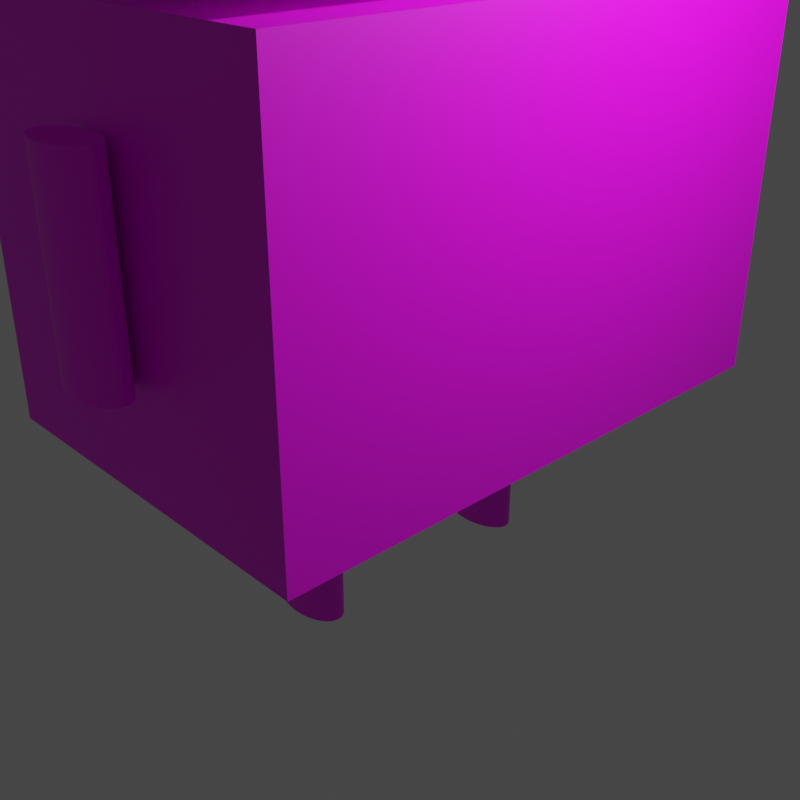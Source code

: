 # Source: wilbo01.blend  (saved by Blender 3.2.14; exported with 4.5.12 LTS)
import bpy
from mathutils import Matrix  # noqa: F401  (used for matrix-valued properties, if any)

bpy.ops.wm.read_factory_settings(use_empty=True)
scene = bpy.context.scene
scene.name = 'Scene'

# ---- collections
col_collection = bpy.data.collections.new('Collection'); scene.collection.children.link(col_collection)

# ---- images (referenced by path relative to the original .blend; pixels are not part of the script)
import os
ASSET_DIR = os.environ.get("B2B_ASSET_DIR", "")  # directory of the original .blend (textures are referenced by path, not embedded)
HERE = os.path.dirname(os.path.abspath(__file__))  # packed textures are extracted next to this script under _unpacked/

def load_image(name, relpath, width, height, colorspace="sRGB"):
    """Load a texture the original file referenced (path relative to the .blend, or extracted next to this script)."""
    p = next((c for c in (os.path.join(HERE, relpath), os.path.join(ASSET_DIR, relpath)) if relpath and os.path.exists(c)), "")
    if p:
        img = bpy.data.images.load(p, check_existing=True)
        img.name = name
    else:  # same state as the original file: an image datablock whose file is absent (Cycles renders it pink)
        img = bpy.data.images.new(name, width, height)
        img.source = "FILE"
        img.filepath = "//" + (relpath or name)
    img.colorspace_settings.name = colorspace
    return img
img_wilbobody2_png = load_image('wilboBody2.png', 'wilboBody2.png', 1024, 1024, 'sRGB')
img_wilbobody_png = load_image('wilboBody.png', 'wilboBody.png', 1024, 1024, 'sRGB')

# ---- materials (node trees are filled in below, after node groups)
mat_body02 = bpy.data.materials.new('Body02')
mat_body02.use_transparent_shadow = False
mat_wilbobody = bpy.data.materials.new('WilboBody')
mat_wilbobody.use_transparent_shadow = False

# ---- node groups
ng_auto_smooth = bpy.data.node_groups.new('Auto Smooth', 'GeometryNodeTree')
_s = ng_auto_smooth.interface.new_socket(name='Geometry', in_out='OUTPUT', socket_type='NodeSocketGeometry')
_s = ng_auto_smooth.interface.new_socket(name='Geometry', in_out='INPUT', socket_type='NodeSocketGeometry')
_s = ng_auto_smooth.interface.new_socket(name='Angle', in_out='INPUT', socket_type='NodeSocketFloat')
_s.subtype = 'ANGLE'
_s.min_value = 0.0
_s.max_value = 3.142
ng_auto_smooth.is_modifier = True
_N = ng_auto_smooth.nodes; _L = ng_auto_smooth.links
n0 = _N.new('NodeGroupOutput'); n0.name = 'Group Output'; n0.location = (480, -100)
n1 = _N.new('NodeGroupInput'); n1.name = 'Group Input'; n1.location = (-420, -300)
n2 = _N.new('NodeGroupInput'); n2.name = 'Group Input.001'; n2.location = (-60, -100)
n3 = _N.new('GeometryNodeSetShadeSmooth'); n3.name = 'Set Shade Smooth'; n3.location = (120, -100)
n3.domain = 'EDGE'
n4 = _N.new('GeometryNodeSetShadeSmooth'); n4.name = 'Set Shade Smooth.001'; n4.location = (300, -100)
n5 = _N.new('GeometryNodeInputMeshEdgeAngle'); n5.name = 'Edge Angle'; n5.location = (-420, -220)
n6 = _N.new('GeometryNodeInputEdgeSmooth'); n6.name = 'Is Edge Smooth'; n6.location = (-60, -160)
n7 = _N.new('GeometryNodeInputShadeSmooth'); n7.name = 'Is Face Smooth'; n7.location = (-240, -340)
n8 = _N.new('FunctionNodeBooleanMath'); n8.name = 'Boolean Math'; n8.location = (-60, -220)
n9 = _N.new('FunctionNodeCompare'); n9.name = 'Compare'; n9.location = (-240, -180)
n9.operation = 'LESS_EQUAL'
_L.new(n5.outputs[0], n9.inputs[0])
_L.new(n4.outputs[0], n0.inputs[0])
_L.new(n1.outputs[1], n9.inputs[1])
_L.new(n9.outputs[0], n8.inputs[0])
_L.new(n7.outputs[0], n8.inputs[1])
_L.new(n2.outputs[0], n3.inputs[0])
_L.new(n6.outputs[0], n3.inputs[1])
_L.new(n3.outputs[0], n4.inputs[0])
_L.new(n8.outputs[0], n3.inputs[2])
n0.is_active_output = True

# ---- material node trees
mat_body02.use_nodes = True; mat_body02.node_tree.nodes.clear()
_N = mat_body02.node_tree.nodes; _L = mat_body02.node_tree.links
n0 = _N.new('ShaderNodeBsdfPrincipled'); n0.name = 'Principled BSDF'; n0.location = (10, 300)
n0.distribution = 'GGX'
n0.subsurface_method = 'RANDOM_WALK_SKIN'
n0.inputs[3].default_value = 1.45
n0.inputs[27].default_value = (0.0, 0.0, 0.0, 1.0)
n0.inputs[28].default_value = 1.0
n1 = _N.new('ShaderNodeOutputMaterial'); n1.name = 'Material Output'; n1.location = (300, 300)
n2 = _N.new('ShaderNodeTexImage'); n2.name = 'Image Texture'; n2.location = (-476, 236)
n2.image = img_wilbobody2_png
_L.new(n0.outputs[0], n1.inputs[0])
_L.new(n2.outputs[0], n0.inputs[0])
n1.is_active_output = True
mat_wilbobody.use_nodes = True; mat_wilbobody.node_tree.nodes.clear()
_N = mat_wilbobody.node_tree.nodes; _L = mat_wilbobody.node_tree.links
n0 = _N.new('ShaderNodeBsdfPrincipled'); n0.name = 'Principled BSDF'; n0.location = (10, 300)
n0.distribution = 'GGX'
n0.subsurface_method = 'RANDOM_WALK_SKIN'
n0.inputs[3].default_value = 1.45
n0.inputs[27].default_value = (0.0, 0.0, 0.0, 1.0)
n0.inputs[28].default_value = 1.0
n1 = _N.new('ShaderNodeOutputMaterial'); n1.name = 'Material Output'; n1.location = (300, 300)
n2 = _N.new('ShaderNodeTexImage'); n2.name = 'Image Texture'; n2.location = (-340, 220)
n2.image = img_wilbobody_png
_L.new(n0.outputs[0], n1.inputs[0])
_L.new(n2.outputs[0], n0.inputs[0])
n1.is_active_output = True

# ---- world
world_world = bpy.data.worlds.new('World'); scene.world = world_world
world_world.use_nodes = True; world_world.node_tree.nodes.clear()
_N = world_world.node_tree.nodes; _L = world_world.node_tree.links
n0 = _N.new('ShaderNodeOutputWorld'); n0.name = 'World Output'; n0.location = (300, 300)
n1 = _N.new('ShaderNodeBackground'); n1.name = 'Background'; n1.location = (10, 300)
n1.inputs[0].default_value = (0.05088, 0.05088, 0.05088, 1.0)
_L.new(n1.outputs[0], n0.inputs[0])
n0.is_active_output = True
world_world.color = (0.05088, 0.05088, 0.05088)
world_world.use_sun_shadow = False
world_world.sun_shadow_jitter_overblur = 0.0

# ---- cameras
cam_camera = bpy.data.cameras.new('Camera')
cam_camera.clip_end = 100.0
cam_camera.ortho_scale = 7.314

# ---- lights
light_light = bpy.data.lights.new('Light', 'POINT')
light_light.transmission_factor = 0.0
light_light.energy = 1000.0
light_light.shadow_soft_size = 0.1
light_light.shadow_maximum_resolution = 0.006
light_light.use_absolute_resolution = True

# ---- meshes
me_cube_002 = bpy.data.meshes.new('Cube.002')
me_cube_002.from_pydata([(-1.0, -1.0, -1.0), (-1.0, -1.0, 1.0), (-1.0, 1.0, -1.0), (-1.0, 1.0, 1.0), (1.0, -1.0, -1.0), (1.0, -1.0, 1.0), (1.0, 1.0, -1.0), (1.0, 1.0, 1.0)], [], [(0, 1, 3, 2), (2, 3, 7, 6), (6, 7, 5, 4), (4, 5, 1, 0), (2, 6, 4, 0), (7, 3, 1, 5)])
me_cube_002.polygons.foreach_set('use_smooth', [True] * 6)
_uv = me_cube_002.uv_layers.new(name='UVMap')
_uv.uv.foreach_set('vector', [0.375, 0.0, 0.625, 0.0, 0.625, 0.25, 0.375, 0.25, 0.375, 0.25, 0.625, 0.25, 0.625, 0.5, 0.375, 0.5, 0.375, 0.5, 0.625, 0.5, 0.625, 0.75, 0.375, 0.75, 0.375, 0.75, 0.625, 0.75, 0.625, 1.0, 0.375, 1.0, 0.125, 0.5, 0.375, 0.5, 0.375, 0.75, 0.125, 0.75, 0.625, 0.5, 0.875, 0.5, 0.875, 0.75, 0.625, 0.75])
me_cube_002.materials.append(mat_body02)
me_cube_002.update()
me_cube_003 = bpy.data.meshes.new('Cube.003')
me_cube_003.from_pydata([(-1.0, -1.0, -1.0), (-1.0, -1.0, 1.0), (-1.0, 1.0, -1.0), (-1.0, 1.0, 1.0), (1.0, -1.0, -1.0), (1.0, -1.0, 1.0), (1.0, 1.0, -1.0), (1.0, 1.0, 1.0)], [], [(0, 1, 3, 2), (2, 3, 7, 6), (6, 7, 5, 4), (4, 5, 1, 0), (2, 6, 4, 0), (7, 3, 1, 5)])
me_cube_003.polygons.foreach_set('use_smooth', [True] * 6)
_uv = me_cube_003.uv_layers.new(name='UVMap')
_uv.uv.foreach_set('vector', [0.375, 0.0, 0.625, 0.0, 0.625, 0.25, 0.375, 0.25, 0.375, 0.25, 0.625, 0.25, 0.625, 0.5, 0.375, 0.5, 0.375, 0.5, 0.625, 0.5, 0.625, 0.75, 0.375, 0.75, 0.375, 0.75, 0.625, 0.75, 0.625, 1.0, 0.375, 1.0, 0.125, 0.5, 0.375, 0.5, 0.375, 0.75, 0.125, 0.75, 0.625, 0.5, 0.875, 0.5, 0.875, 0.75, 0.625, 0.75])
me_cube_003.materials.append(mat_wilbobody)
me_cube_003.update()
me_cylinder = bpy.data.meshes.new('Cylinder')
me_cylinder.from_pydata([(0.0, 1.0, -1.0), (0.0, 1.0, 1.0), (0.1951, 0.9808, -1.0), (0.1951, 0.9808, 1.0), (0.3827, 0.9239, -1.0), (0.3827, 0.9239, 1.0), (0.5556, 0.8315, -1.0), (0.5556, 0.8315, 1.0), (0.7071, 0.7071, -1.0), (0.7071, 0.7071, 1.0), (0.8315, 0.5556, -1.0), (0.8315, 0.5556, 1.0), (0.9239, 0.3827, -1.0), (0.9239, 0.3827, 1.0), (0.9808, 0.1951, -1.0), (0.9808, 0.1951, 1.0), (1.0, -4.371e-08, -1.0), (1.0, -4.371e-08, 1.0), (0.9808, -0.1951, -1.0), (0.9808, -0.1951, 1.0), (0.9239, -0.3827, -1.0), (0.9239, -0.3827, 1.0), (0.8315, -0.5556, -1.0), (0.8315, -0.5556, 1.0), (0.7071, -0.7071, -1.0), (0.7071, -0.7071, 1.0), (0.5556, -0.8315, -1.0), (0.5556, -0.8315, 1.0), (0.3827, -0.9239, -1.0), (0.3827, -0.9239, 1.0), (0.1951, -0.9808, -1.0), (0.1951, -0.9808, 1.0), (-8.742e-08, -1.0, -1.0), (-8.742e-08, -1.0, 1.0), (-0.1951, -0.9808, -1.0), (-0.1951, -0.9808, 1.0), (-0.3827, -0.9239, -1.0), (-0.3827, -0.9239, 1.0), (-0.5556, -0.8315, -1.0), (-0.5556, -0.8315, 1.0), (-0.7071, -0.7071, -1.0), (-0.7071, -0.7071, 1.0), (-0.8315, -0.5556, -1.0), (-0.8315, -0.5556, 1.0), (-0.9239, -0.3827, -1.0), (-0.9239, -0.3827, 1.0), (-0.9808, -0.1951, -1.0), (-0.9808, -0.1951, 1.0), (-1.0, 1.192e-08, -1.0), (-1.0, 1.192e-08, 1.0), (-0.9808, 0.1951, -1.0), (-0.9808, 0.1951, 1.0), (-0.9239, 0.3827, -1.0), (-0.9239, 0.3827, 1.0), (-0.8315, 0.5556, -1.0), (-0.8315, 0.5556, 1.0), (-0.7071, 0.7071, -1.0), (-0.7071, 0.7071, 1.0), (-0.5556, 0.8315, -1.0), (-0.5556, 0.8315, 1.0), (-0.3827, 0.9239, -1.0), (-0.3827, 0.9239, 1.0), (-0.1951, 0.9808, -1.0), (-0.1951, 0.9808, 1.0)], [], [(0, 1, 3, 2), (2, 3, 5, 4), (4, 5, 7, 6), (6, 7, 9, 8), (8, 9, 11, 10), (10, 11, 13, 12), (12, 13, 15, 14), (14, 15, 17, 16), (16, 17, 19, 18), (18, 19, 21, 20), (20, 21, 23, 22), (22, 23, 25, 24), (24, 25, 27, 26), (26, 27, 29, 28), (28, 29, 31, 30), (30, 31, 33, 32), (32, 33, 35, 34), (34, 35, 37, 36), (36, 37, 39, 38), (38, 39, 41, 40), (40, 41, 43, 42), (42, 43, 45, 44), (44, 45, 47, 46), (46, 47, 49, 48), (48, 49, 51, 50), (50, 51, 53, 52), (52, 53, 55, 54), (54, 55, 57, 56), (56, 57, 59, 58), (58, 59, 61, 60), (3, 1, 63, 61, 59, 57, 55, 53, 51, 49, 47, 45, 43, 41, 39, 37, 35, 33, 31, 29, 27, 25, 23, 21, 19, 17, 15, 13, 11, 9, 7, 5), (60, 61, 63, 62), (62, 63, 1, 0), (0, 2, 4, 6, 8, 10, 12, 14, 16, 18, 20, 22, 24, 26, 28, 30, 32, 34, 36, 38, 40, 42, 44, 46, 48, 50, 52, 54, 56, 58, 60, 62)])
_uv = me_cylinder.uv_layers.new(name='UVMap')
_uv.uv.foreach_set('vector', [1.0, 0.5, 1.0, 1.0, 0.9688, 1.0, 0.9688, 0.5, 0.9688, 0.5, 0.9688, 1.0, 0.9375, 1.0, 0.9375, 0.5, 0.9375, 0.5, 0.9375, 1.0, 0.9062, 1.0, 0.9062, 0.5, 0.9062, 0.5, 0.9062, 1.0, 0.875, 1.0, 0.875, 0.5, 0.875, 0.5, 0.875, 1.0, 0.8438, 1.0, 0.8438, 0.5, 0.8438, 0.5, 0.8438, 1.0, 0.8125, 1.0, 0.8125, 0.5, 0.8125, 0.5, 0.8125, 1.0, 0.7812, 1.0, 0.7812, 0.5, 0.7812, 0.5, 0.7812, 1.0, 0.75, 1.0, 0.75, 0.5, 0.75, 0.5, 0.75, 1.0, 0.7188, 1.0, 0.7188, 0.5, 0.7188, 0.5, 0.7188, 1.0, 0.6875, 1.0, 0.6875, 0.5, 0.6875, 0.5, 0.6875, 1.0, 0.6562, 1.0, 0.6562, 0.5, 0.6562, 0.5, 0.6562, 1.0, 0.625, 1.0, 0.625, 0.5, 0.625, 0.5, 0.625, 1.0, 0.5938, 1.0, 0.5938, 0.5, 0.5938, 0.5, 0.5938, 1.0, 0.5625, 1.0, 0.5625, 0.5, 0.5625, 0.5, 0.5625, 1.0, 0.5312, 1.0, 0.5312, 0.5, 0.5312, 0.5, 0.5312, 1.0, 0.5, 1.0, 0.5, 0.5, 0.5, 0.5, 0.5, 1.0, 0.4688, 1.0, 0.4688, 0.5, 0.4688, 0.5, 0.4688, 1.0, 0.4375, 1.0, 0.4375, 0.5, 0.4375, 0.5, 0.4375, 1.0, 0.4062, 1.0, 0.4062, 0.5, 0.4062, 0.5, 0.4062, 1.0, 0.375, 1.0, 0.375, 0.5, 0.375, 0.5, 0.375, 1.0, 0.3438, 1.0, 0.3438, 0.5, 0.3438, 0.5, 0.3438, 1.0, 0.3125, 1.0, 0.3125, 0.5, 0.3125, 0.5, 0.3125, 1.0, 0.2812, 1.0, 0.2812, 0.5, 0.2812, 0.5, 0.2812, 1.0, 0.25, 1.0, 0.25, 0.5, 0.25, 0.5, 0.25, 1.0, 0.2188, 1.0, 0.2188, 0.5, 0.2188, 0.5, 0.2188, 1.0, 0.1875, 1.0, 0.1875, 0.5, 0.1875, 0.5, 0.1875, 1.0, 0.1562, 1.0, 0.1562, 0.5, 0.1562, 0.5, 0.1562, 1.0, 0.125, 1.0, 0.125, 0.5, 0.125, 0.5, 0.125, 1.0, 0.09375, 1.0, 0.09375, 0.5, 0.09375, 0.5, 0.09375, 1.0, 0.0625, 1.0, 0.0625, 0.5, 0.2968, 0.4854, 0.25, 0.49, 0.2032, 0.4854, 0.1582, 0.4717, 0.1167, 0.4496, 0.08029, 0.4197, 0.05045, 0.3833, 0.02827, 0.3418, 0.01461, 0.2968, 0.01, 0.25, 0.01461, 0.2032, 0.02827, 0.1582, 0.05045, 0.1167, 0.08029, 0.08029, 0.1167, 0.05045, 0.1582, 0.02827, 0.2032, 0.01461, 0.25, 0.01, 0.2968, 0.01461, 0.3418, 0.02827, 0.3833, 0.05045, 0.4197, 0.08029, 0.4496, 0.1167, 0.4717, 0.1582, 0.4854, 0.2032, 0.49, 0.25, 0.4854, 0.2968, 0.4717, 0.3418, 0.4496, 0.3833, 0.4197, 0.4197, 0.3833, 0.4496, 0.3418, 0.4717, 0.0625, 0.5, 0.0625, 1.0, 0.03125, 1.0, 0.03125, 0.5, 0.03125, 0.5, 0.03125, 1.0, 0.0, 1.0, 0.0, 0.5, 0.75, 0.49, 0.7968, 0.4854, 0.8418, 0.4717, 0.8833, 0.4496, 0.9197, 0.4197, 0.9496, 0.3833, 0.9717, 0.3418, 0.9854, 0.2968, 0.99, 0.25, 0.9854, 0.2032, 0.9717, 0.1582, 0.9496, 0.1167, 0.9197, 0.08029, 0.8833, 0.05045, 0.8418, 0.02827, 0.7968, 0.01461, 0.75, 0.01, 0.7032, 0.01461, 0.6582, 0.02827, 0.6167, 0.05045, 0.5803, 0.08029, 0.5504, 0.1167, 0.5283, 0.1582, 0.5146, 0.2032, 0.51, 0.25, 0.5146, 0.2968, 0.5283, 0.3418, 0.5504, 0.3833, 0.5803, 0.4197, 0.6167, 0.4496, 0.6582, 0.4717, 0.7032, 0.4854])
me_cylinder.materials.append(mat_body02)
me_cylinder.update()

# ---- objects
ob_light = bpy.data.objects.new('Light', light_light)
ob_camera = bpy.data.objects.new('Camera', cam_camera)
ob_wilbobody = bpy.data.objects.new('WilboBody', me_cube_002)
ob_wilboface = bpy.data.objects.new('WilboFace', me_cube_003)
ob_arml = bpy.data.objects.new('ArmL', me_cylinder)
ob_armr = bpy.data.objects.new('ArmR', me_cylinder)
ob_legl = bpy.data.objects.new('LegL', me_cylinder)
ob_legr = bpy.data.objects.new('LegR', me_cylinder)

# ---- transforms, parenting, visibility, modifiers, constraints
ob_light.location = (4.076, 1.005, 5.904)
ob_light.rotation_euler = (0.6503, 0.05522, 1.866)
ob_light.lock_rotations_4d = False
ob_light.empty_display_type = 'ARROWS'
ob_light.color = (0.0, 0.0, 0.0, 0.0)
ob_light.lineart.crease_threshold = 0.0
ob_camera.location = (7.359, -6.926, 4.958)
ob_camera.rotation_euler = (1.109, 0.0, 0.8149)
ob_camera.lock_rotations_4d = False
ob_camera.empty_display_type = 'ARROWS'
ob_camera.color = (0.0, 0.0, 0.0, 0.0)
ob_camera.display_type = 'WIRE'
ob_camera.lineart.crease_threshold = 0.0
ob_wilbobody.location = (0.0, 0.0, 2.033)
ob_wilbobody.scale = (2.0, 3.0, 2.0)
_m = ob_wilbobody.modifiers.new('Auto Smooth', 'NODES')
_m.node_group = ng_auto_smooth
_gi = [s.identifier for s in ng_auto_smooth.interface.items_tree if s.item_type == 'SOCKET' and s.in_out == 'INPUT']
_m[_gi[1]] = 0.5236  # Angle
ob_wilboface.location = (0.0, 0.0, 6.381)
ob_wilboface.scale = (2.0, 3.0, 2.0)
_m = ob_wilboface.modifiers.new('Auto Smooth', 'NODES')
_m.node_group = ng_auto_smooth
_gi = [s.identifier for s in ng_auto_smooth.interface.items_tree if s.item_type == 'SOCKET' and s.in_out == 'INPUT']
_m[_gi[1]] = 0.5236  # Angle
ob_arml.location = (0.0, -3.255, 2.13)
ob_arml.scale = (0.406, 0.229, 1.0)
ob_armr.location = (0.0, 3.279, 2.13)
ob_armr.scale = (0.406, 0.229, 1.0)
ob_legl.location = (0.0, -1.212, -0.9592)
ob_legl.scale = (0.406, 0.229, 1.0)
ob_legr.location = (0.0, 1.283, -0.9592)
ob_legr.scale = (0.406, 0.229, 1.0)

# ---- collection membership
col_collection.objects.link(ob_light)
col_collection.objects.link(ob_camera)
col_collection.objects.link(ob_wilbobody)
col_collection.objects.link(ob_wilboface)
col_collection.objects.link(ob_arml)
col_collection.objects.link(ob_armr)
col_collection.objects.link(ob_legl)
col_collection.objects.link(ob_legr)

# ---- scene / render settings (as saved in the file)
scene.camera = ob_camera
scene.frame_start = 1; scene.frame_end = 250; scene.frame_set(1)
scene.render.engine = 'BLENDER_EEVEE_NEXT'
scene.render.resolution_x = 512
scene.render.resolution_y = 512
scene.cycles.sampling_pattern = 'TABULATED_SOBOL'
scene.cycles.use_light_tree = False
scene.view_settings.view_transform = 'Filmic'
bpy.context.view_layer.update()
